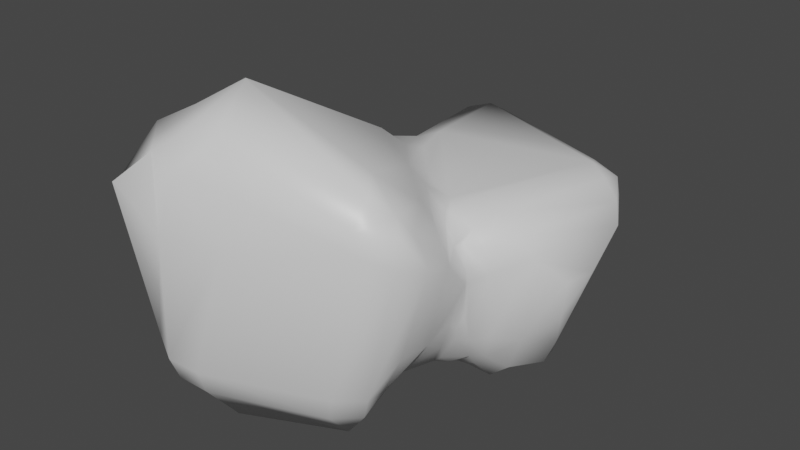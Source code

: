 # Source: rock_2.blend  (saved by Blender 2.91.10; exported with 4.5.12 LTS)
import bpy
from mathutils import Matrix  # noqa: F401  (used for matrix-valued properties, if any)

bpy.ops.wm.read_factory_settings(use_empty=True)
scene = bpy.context.scene
scene.name = 'Scene'

# ---- collections
col_collection = bpy.data.collections.new('Collection'); scene.collection.children.link(col_collection)

# ---- materials (node trees are filled in below, after node groups)
mat_material = bpy.data.materials.new('Material')
mat_material.alpha_threshold = 0.0
mat_material.use_transparent_shadow = False
mat_material.line_color = (0.0, 0.0, 0.0, 1.0)

# ---- material node trees
mat_material.use_nodes = True; mat_material.node_tree.nodes.clear()
_N = mat_material.node_tree.nodes; _L = mat_material.node_tree.links
n0 = _N.new('ShaderNodeOutputMaterial'); n0.name = 'Material Output'; n0.location = (300, 300)
n1 = _N.new('ShaderNodeBsdfPrincipled'); n1.name = 'Principled BSDF'; n1.location = (10, 300)
n1.distribution = 'GGX'
n1.subsurface_method = 'BURLEY'
n1.inputs[2].default_value = 0.4
n1.inputs[3].default_value = 1.45
n1.inputs[27].default_value = (0.0, 0.0, 0.0, 1.0)
n1.inputs[28].default_value = 1.0
_L.new(n1.outputs[0], n0.inputs[0])
n0.is_active_output = True

# ---- world
world_world = bpy.data.worlds.new('World'); scene.world = world_world
world_world.use_nodes = True; world_world.node_tree.nodes.clear()
_N = world_world.node_tree.nodes; _L = world_world.node_tree.links
n0 = _N.new('ShaderNodeOutputWorld'); n0.name = 'World Output'; n0.location = (300, 300)
n1 = _N.new('ShaderNodeBackground'); n1.name = 'Background'; n1.location = (10, 300)
n1.inputs[0].default_value = (0.05088, 0.05088, 0.05088, 1.0)
_L.new(n1.outputs[0], n0.inputs[0])
n0.is_active_output = True
world_world.color = (0.05088, 0.05088, 0.05088)
world_world.use_sun_shadow = False
world_world.sun_shadow_jitter_overblur = 0.0

# ---- meshes
me_cube = bpy.data.meshes.new('Cube')
me_cube.from_pydata([(1.373, 0.9696, 0.7535), (1.577, 0.1045, -0.182), (1.977, 1.232, -0.07947), (1.451, 0.6556, 0.7086), (1.892, 1.384, 0.5776), (1.813, 0.7593, 0.4053), (1.801, 0.5218, -0.1347), (1.569, 0.4033, 0.168), (1.864, 0.5905, 0.09051), (1.915, 1.346, 0.3476), (2.022, 0.8591, -0.09741), (1.904, 0.8516, 0.1836), (1.118, 2.482, 0.4437), (1.162, 1.767, 1.047), (1.796, 2.148, 0.2056), (1.16, 2.36, 0.7324), (1.42, 2.539, 0.3949), (1.448, 2.415, 0.672), (1.73, 1.842, 0.7734), (1.082, 2.075, 1.094), (1.488, 2.235, 0.7852), (1.669, 2.416, 0.3075), (1.798, 2.042, 0.6118), (1.623, 2.328, 0.6105), (1.968, 1.352, -0.688), (1.568, 0.1536, -0.5865), (1.351, 0.7493, -1.314), (2.005, 0.7772, -0.6939), (1.953, 0.9464, -1.127), (1.856, 0.7259, -0.9827), (1.506, 0.247, -0.9253), (1.817, 0.4354, -0.6358), (1.753, 0.4843, -0.9459), (1.68, 0.8723, -1.364), (1.44, 0.4357, -1.195), (1.703, 0.6249, -1.131), (2.148, 2.346, -1.056), (1.108, 1.695, -2.072), (0.7677, 2.419, -0.829), (1.903, 2.028, -1.594), (1.781, 2.644, -1.268), (1.6, 2.352, -1.5), (0.918, 2.234, -1.768), (1.504, 1.912, -1.812), (1.368, 2.27, -1.653), (1.356, 2.556, -0.8833), (0.6787, 2.281, -1.328), (1.28, 2.402, -1.411), (0.738, 0.8033, 0.9157), (1.214, -0.04121, -0.1192), (1.026, 0.391, 0.645), (1.146, 0.03826, 0.2722), (-0.5342, 1.018, -0.02478), (0.3722, 1.301, 1.124), (0.009367, 1.96, 0.5272), (-0.1154, 1.167, 0.5934), (-0.3959, 1.501, 0.1686), (-0.1602, 1.474, 0.6257), (0.181, 1.553, 1.168), (0.1646, 1.123, 0.8317), (-0.008648, 1.525, 0.9103), (-0.2359, 1.755, 0.5236), (0.1148, 1.869, 0.8137), (-0.1222, 1.672, 0.7967), (0.7634, 0.3885, -1.31), (1.204, -0.08114, -0.5557), (0.03458, 0.6624, -1.054), (1.015, 0.2348, -1.119), (0.2864, 0.5944, -1.156), (0.6887, 0.1306, -1.084), (1.147, 0.03589, -0.8708), (-0.424, 1.998, -1.028), (-0.1288, 1.542, -1.523), (-0.6167, 0.9148, -0.3998), (-0.3215, 2.004, -1.227), (-0.6126, 1.813, -0.905), (-0.5897, 1.781, -1.192), (-0.3532, 1.19, -1.204), (-0.3243, 1.798, -1.469), (-0.4968, 1.671, -1.306), (-0.7358, 1.556, -0.8589), (-0.3917, 1.089, -1.019), (-0.6005, 1.586, -1.128), (-0.7405, 1.307, -0.779), (-0.4443, 1.203, 0.1476), (0.1418, 0.1289, 0.9663), (0.4272, 0.1068, 0.8821), (0.1203, 0.3968, 0.8425), (0.3981, 0.3202, 0.829), (0.8663, -0.4083, 0.3006), (0.1682, -0.1908, 1.099), (0.1724, -0.8859, 0.6352), (0.6384, -0.3266, 0.6757), (0.7183, -0.7444, 0.6734), (0.571, -0.5952, 0.7904), (0.1336, -0.4871, 1.023), (0.4493, -0.2627, 0.9528), (0.4074, -0.5341, 0.9351), (0.4702, -0.9392, 0.6641), (0.1381, -0.7369, 0.8785), (0.4105, -0.71, 0.833), (1.364, -0.8651, -0.3433), (0.2847, -1.655, -0.08135), (0.8748, -1.505, -0.9716), (1.063, -1.32, -0.1114), (1.217, -1.327, -0.7055), (1.04, -1.433, -0.7003), (0.6431, -1.597, -0.7196), (0.6866, -1.514, -0.1811), (0.8681, -1.503, -0.6951), (1.083, -1.398, -0.9142), (0.7409, -1.568, -0.9136), (0.9442, -1.484, -0.8319), (-1.133, 0.1518, 0.07039), (-0.168, 0.1867, 0.9923), (-0.5698, 0.7665, 0.261), (-0.2901, 0.6919, 0.6465), (-0.4659, 0.607, 0.5517), (-0.6901, 0.2907, 0.7439), (-0.7048, 0.6383, 0.2351), (-0.573, 0.501, 0.5658), (-0.1898, 0.436, 0.8037), (-0.4604, 0.2589, 0.9452), (-0.4233, 0.4599, 0.7266), (-1.188, 0.1786, -0.2974), (-0.3762, 0.4849, -0.9989), (-0.7372, 0.7287, -0.4625), (-0.8741, 0.4955, -0.7855), (-0.6937, 0.7482, -0.7195), (-0.5476, 0.8742, -0.752), (-0.6376, 0.5097, -0.928), (-0.313, 0.7454, -0.9286), (-0.5672, 0.7532, -0.8585), (-1.135, -0.02049, 0.1168), (-0.4136, -0.8394, 0.7183), (-0.197, -0.1335, 1.136), (-0.7884, -0.6625, 0.5421), (-0.7744, -0.1944, 0.8947), (-0.7129, -0.4429, 0.9249), (-0.3623, -0.7103, 0.9655), (-0.6722, -0.8171, 0.5158), (-0.5812, -0.5843, 0.937), (-0.4969, -0.1347, 1.029), (-0.2514, -0.4287, 1.064), (-0.5702, -0.4465, 1.063), (-0.761, -0.8365, -0.9859), (-0.7107, -1.19, -0.469), (-1.236, -0.1522, -0.2833), (-0.6869, -1.004, -0.9295), (-0.9677, -0.7111, -0.9261), (-0.9726, -0.9492, -0.8571), (-0.9963, -0.8777, -0.3173), (-0.771, -1.181, -0.7416), (-0.9433, -1.03, -0.7255), (-1.152, -0.6403, -0.7771), (-1.054, -0.7088, -0.2767), (-1.047, -0.8694, -0.7191), (-1.24, -0.5401, -0.5974), (-1.004, 0.4553, -0.5972), (-0.8784, -0.2299, 0.6261), (-0.8621, 0.3666, 0.3462), (-0.2019, 0.5952, -0.9781), (0.462, 0.2938, 0.8105), (-0.6223, 0.8821, -0.407), (-0.05092, 0.8609, 0.6506), (-0.2538, 0.7416, -0.9302), (0.4606, 0.4395, 0.82), (-0.5788, 0.8608, -0.02679), (-0.5377, 0.9196, 0.05013), (-0.385, 0.9033, -0.8755), (-0.507, 0.8865, 0.2014), (-0.3044, 0.8267, 0.522), (-0.417, 0.9706, 0.2907), (-0.2077, 0.7992, 0.6137), (0.4964, 0.6912, 0.8403), (-0.6319, 0.9143, -0.5339), (-0.6082, 0.9207, -0.5734), (1.179, -0.1169, -0.4551), (1.171, -0.1071, -0.5615), (-0.5219, 0.9666, -0.754), (1.025, -0.1611, -0.05665), (-0.509, 0.9603, -0.7681), (0.521, 0.1183, 0.7887), (0.6733, -0.04675, 0.6758), (0.8608, 0.06731, 0.5648), (0.8823, -0.1422, 0.373), (0.9004, -0.138, 0.3338), (0.1269, 0.7017, 0.7685), (0.8144, -0.2614, -1.008), (0.7556, -0.4725, -1.007), (0.9728, -0.4192, -0.9285), (0.0176, 0.5557, -1.019), (0.2122, 0.4076, -1.038), (0.5826, 0.003324, -1.044), (1.078, -0.1426, -0.8459), (1.125, -0.0653, -0.7401), (0.263, 0.8351, 0.8086)], [], [(54, 12, 38, 71), (37, 26, 64, 72), (1, 49, 65, 25), (14, 2, 24, 36), (0, 3, 5, 4), (3, 7, 8, 5), (1, 6, 8, 7), (6, 10, 11, 8), (2, 9, 11, 10), (9, 4, 5, 11), (5, 8, 11), (12, 15, 17, 16), (15, 19, 20, 17), (13, 18, 20, 19), (18, 22, 23, 20), (14, 21, 23, 22), (21, 16, 17, 23), (17, 20, 23), (24, 27, 29, 28), (27, 31, 32, 29), (25, 30, 32, 31), (30, 34, 35, 32), (26, 33, 35, 34), (33, 28, 29, 35), (29, 32, 35), (36, 39, 41, 40), (39, 43, 44, 41), (37, 42, 44, 43), (42, 46, 47, 44), (38, 45, 47, 46), (45, 40, 41, 47), (41, 44, 47), (84, 55, 57, 56), (55, 59, 60, 57), (53, 58, 60, 59), (58, 62, 63, 60), (54, 61, 63, 62), (61, 56, 57, 63), (57, 60, 63), (64, 67, 69, 68), (71, 74, 76, 75), (74, 78, 79, 76), (72, 77, 79, 78), (77, 81, 82, 79), (83, 80, 82, 81), (80, 75, 76, 82), (76, 79, 82), (54, 71, 75, 61), (61, 75, 80, 56), (56, 80, 83, 84), (12, 54, 62, 15), (15, 62, 58, 19), (19, 58, 53, 13), (2, 14, 22, 9), (9, 22, 18, 4), (4, 18, 13, 0), (72, 64, 68, 77), (77, 68, 66, 81), (26, 37, 43, 33), (33, 43, 39, 28), (28, 39, 36, 24), (25, 65, 70, 30), (30, 70, 67, 34), (34, 67, 64, 26), (1, 25, 31, 6), (6, 31, 27, 10), (10, 27, 24, 2), (71, 38, 46, 74), (74, 46, 42, 78), (78, 42, 37, 72), (49, 1, 7, 51), (51, 7, 3, 50), (50, 3, 0, 48), (38, 12, 16, 45), (45, 16, 21, 40), (40, 21, 14, 36), (53, 48, 0, 13), (73, 52, 84, 83), (147, 133, 113, 124), (102, 91, 134, 146), (85, 114, 135, 90), (85, 86, 88, 87), (89, 92, 94, 93), (92, 96, 97, 94), (90, 95, 97, 96), (95, 99, 100, 97), (91, 98, 100, 99), (98, 93, 94, 100), (94, 97, 100), (101, 104, 106, 105), (104, 108, 109, 106), (102, 107, 109, 108), (107, 111, 112, 109), (103, 110, 112, 111), (110, 105, 106, 112), (106, 109, 112), (115, 119, 120, 117), (160, 118, 120, 119), (118, 122, 123, 120), (114, 121, 123, 122), (121, 116, 117, 123), (117, 120, 123), (158, 126, 128, 127), (125, 130, 132, 131), (130, 127, 128, 132), (128, 129, 132), (159, 136, 138, 137), (136, 140, 141, 138), (134, 139, 141, 140), (139, 143, 144, 141), (135, 142, 144, 143), (142, 137, 138, 144), (138, 141, 144), (145, 148, 150, 149), (148, 152, 153, 150), (146, 151, 153, 152), (151, 155, 156, 153), (157, 154, 156, 155), (154, 149, 150, 156), (150, 153, 156), (125, 145, 149, 130), (130, 149, 154, 127), (127, 154, 157, 158), (146, 134, 140, 151), (151, 140, 136, 155), (155, 136, 159, 157), (91, 102, 108, 98), (98, 108, 104, 93), (93, 104, 101, 89), (119, 126, 158, 160), (90, 135, 143, 95), (95, 143, 139, 99), (99, 139, 134, 91), (85, 90, 96, 86), (145, 103, 111, 148), (148, 111, 107, 152), (152, 107, 102, 146), (135, 114, 122, 142), (142, 122, 118, 137), (137, 118, 160, 159), (114, 85, 87, 121), (147, 124, 158, 157), (133, 147, 157, 159), (124, 113, 160, 158), (113, 133, 159, 160), (52, 73, 163, 167, 168), (183, 184, 50, 48, 174, 166, 162, 182), (180, 49, 51, 185, 186), (185, 51, 50, 184), (191, 66, 192), (66, 68, 69, 193, 192), (69, 67, 70, 194, 190, 188), (194, 70, 65, 178, 195), (193, 69, 188, 189), (181, 83, 81, 66, 191, 161, 165, 169), (174, 48, 53, 59, 196), (196, 59, 55, 164, 187), (164, 55, 84, 172, 171, 173), (178, 65, 49, 180, 177), (163, 73, 83, 181, 179, 176, 175), (84, 52, 168, 170, 172), (103, 145, 125, 161, 191, 192, 193, 189), (186, 89, 101, 177, 180), (187, 87, 88, 166, 174, 196), (162, 88, 86, 182), (88, 162, 166), (115, 117, 116, 171, 172, 170), (128, 126, 175, 176, 129), (176, 179, 129), (129, 179, 181, 169, 131, 132), (161, 125, 131, 165), (165, 131, 169), (115, 170, 168, 167), (175, 126, 119, 115, 167, 163), (183, 182, 86, 96, 92), (184, 183, 92, 89, 186, 185), (116, 121, 87, 187, 164, 173), (116, 173, 171), (110, 103, 189, 188, 190), (195, 105, 110, 190, 194), (101, 105, 195, 178, 177)])
me_cube.polygons.foreach_set('use_smooth', [True] * 181)
_uv = me_cube.uv_layers.new(name='UVMap')
_uv.uv.foreach_set('vector', [0.1882, 0.5583, 0.3119, 0.5585, 0.315, 0.6915, 0.1851, 0.6917, 0.4354, 0.8161, 0.5644, 0.8325, 0.566, 0.9185, 0.4338, 0.9344, 0.7181, 0.5931, 0.7819, 0.5931, 0.7819, 0.6569, 0.7181, 0.6569, 0.4461, 0.5679, 0.5534, 0.5822, 0.559, 0.6689, 0.4407, 0.6824, 0.5499, 0.4159, 0.5912, 0.4172, 0.5962, 0.4583, 0.5623, 0.4587, 0.5912, 0.4172, 0.625, 0.415, 0.625, 0.4598, 0.5962, 0.4583, 0.7181, 0.5931, 0.6679, 0.5827, 0.6652, 0.5378, 0.71, 0.5417, 0.6679, 0.5827, 0.625, 0.5708, 0.625, 0.5296, 0.6652, 0.5378, 0.5534, 0.5822, 0.5637, 0.5399, 0.5964, 0.5398, 0.5923, 0.5802, 0.5637, 0.5399, 0.573, 0.5, 0.6071, 0.5, 0.5964, 0.5398, 0.5962, 0.4583, 0.625, 0.4598, 0.6085, 0.5, 0.3119, 0.5585, 0.3083, 0.5305, 0.3376, 0.5333, 0.3419, 0.5601, 0.3083, 0.5305, 0.301, 0.5, 0.3327, 0.5, 0.3376, 0.5333, 0.4498, 0.4262, 0.4518, 0.4632, 0.4173, 0.4642, 0.4141, 0.4305, 0.4518, 0.4632, 0.4592, 0.5, 0.4253, 0.5, 0.4173, 0.4642, 0.4461, 0.5679, 0.4123, 0.5634, 0.4173, 0.5331, 0.4507, 0.534, 0.4123, 0.5634, 0.375, 0.5594, 0.375, 0.5324, 0.4173, 0.5331, 0.3376, 0.5333, 0.3327, 0.5, 0.375, 0.5355, 0.559, 0.6689, 0.5949, 0.6632, 0.5965, 0.706, 0.5636, 0.7102, 0.5949, 0.6632, 0.625, 0.657, 0.625, 0.7018, 0.5965, 0.706, 0.7181, 0.6569, 0.7153, 0.7036, 0.6664, 0.7018, 0.6671, 0.657, 0.6172, 0.8415, 0.625, 0.8309, 0.625, 0.7847, 0.6102, 0.7948, 0.5644, 0.8325, 0.5645, 0.7906, 0.5939, 0.7938, 0.5945, 0.8374, 0.5645, 0.7906, 0.5672, 0.75, 0.5988, 0.75, 0.5939, 0.7938, 0.5965, 0.706, 0.625, 0.7018, 0.6029, 0.75, 0.4407, 0.6824, 0.441, 0.7157, 0.4125, 0.7165, 0.4101, 0.6864, 0.441, 0.7157, 0.4459, 0.75, 0.4185, 0.75, 0.4125, 0.7165, 0.4354, 0.8161, 0.4072, 0.8126, 0.4113, 0.783, 0.4386, 0.7836, 0.3091, 0.7346, 0.3142, 0.75, 0.3405, 0.75, 0.3368, 0.7259, 0.315, 0.6915, 0.3433, 0.6885, 0.3403, 0.7149, 0.3137, 0.719, 0.3433, 0.6885, 0.375, 0.6814, 0.375, 0.7097, 0.3403, 0.7149, 0.3522, 0.7101, 0.3371, 0.75, 0.375, 0.7142, 0.4424, 0.1832, 0.4455, 0.2167, 0.4133, 0.2176, 0.4098, 0.1876, 0.4455, 0.2167, 0.4515, 0.25, 0.4186, 0.25, 0.4133, 0.2176, 0.4479, 0.3229, 0.413, 0.3189, 0.4157, 0.2855, 0.4487, 0.2861, 0.194, 0.5117, 0.1887, 0.5, 0.1582, 0.5, 0.1626, 0.5195, 0.1882, 0.5583, 0.1575, 0.5594, 0.1603, 0.5325, 0.1902, 0.5302, 0.1575, 0.5594, 0.125, 0.5614, 0.125, 0.533, 0.1603, 0.5325, 0.1457, 0.5346, 0.1615, 0.5, 0.125, 0.5298, 0.566, 0.9185, 0.5955, 0.9132, 0.5948, 0.9558, 0.5671, 0.9599, 0.1851, 0.6917, 0.1856, 0.7191, 0.1585, 0.7149, 0.1563, 0.6886, 0.1856, 0.7191, 0.1893, 0.75, 0.1623, 0.75, 0.1585, 0.7149, 0.4338, 0.9344, 0.4363, 0.9661, 0.4101, 0.9659, 0.4062, 0.9371, 0.438, 0.01079, 0.444, 0.0, 0.4173, 0.0, 0.4104, 0.01824, 0.4375, 0.06689, 0.4079, 0.06365, 0.4091, 0.03425, 0.4367, 0.03461, 0.1375, 0.6815, 0.125, 0.6859, 0.125, 0.7119, 0.1455, 0.7099, 0.1585, 0.7149, 0.1623, 0.75, 0.125, 0.7081, 0.1882, 0.5583, 0.1851, 0.6917, 0.1563, 0.6886, 0.1575, 0.5594, 0.1575, 0.5594, 0.1563, 0.6886, 0.125, 0.6805, 0.125, 0.5614, 0.4098, 0.1876, 0.4079, 0.06365, 0.4375, 0.06689, 0.4424, 0.1832, 0.3119, 0.5585, 0.1882, 0.5583, 0.1902, 0.5302, 0.3083, 0.5305, 0.3083, 0.5305, 0.1902, 0.5302, 0.1934, 0.5, 0.301, 0.5, 0.4141, 0.4305, 0.413, 0.3189, 0.4479, 0.3229, 0.4498, 0.4262, 0.5534, 0.5822, 0.4461, 0.5679, 0.4507, 0.534, 0.5637, 0.5399, 0.5637, 0.5399, 0.4507, 0.534, 0.4518, 0.4632, 0.5623, 0.4587, 0.5623, 0.4587, 0.4518, 0.4632, 0.4498, 0.4262, 0.5499, 0.4159, 0.4338, 0.9344, 0.566, 0.9185, 0.5671, 0.9599, 0.4363, 0.9661, 0.4406, 0.0, 0.5702, 0.0, 0.5653, 0.04028, 0.4367, 0.03461, 0.5644, 0.8325, 0.4354, 0.8161, 0.4386, 0.7836, 0.5645, 0.7906, 0.5645, 0.7906, 0.4386, 0.7836, 0.441, 0.7157, 0.5636, 0.7102, 0.5636, 0.7102, 0.441, 0.7157, 0.4407, 0.6824, 0.559, 0.6689, 0.7181, 0.6569, 0.7819, 0.6569, 0.7826, 0.7037, 0.7153, 0.7036, 0.625, 0.8403, 0.625, 0.9076, 0.5955, 0.9132, 0.5945, 0.8374, 0.5945, 0.8374, 0.5955, 0.9132, 0.566, 0.9185, 0.5644, 0.8325, 0.7181, 0.5931, 0.7181, 0.6569, 0.6671, 0.657, 0.6679, 0.5827, 0.6679, 0.5827, 0.6671, 0.657, 0.5949, 0.6632, 0.5923, 0.5802, 0.5923, 0.5802, 0.5949, 0.6632, 0.559, 0.6689, 0.5534, 0.5822, 0.1851, 0.6917, 0.315, 0.6915, 0.3137, 0.719, 0.1856, 0.7191, 0.1856, 0.7191, 0.3137, 0.719, 0.3094, 0.75, 0.1893, 0.75, 0.4062, 0.9371, 0.4072, 0.8126, 0.4354, 0.8161, 0.4338, 0.9344, 0.7819, 0.5931, 0.7181, 0.5931, 0.71, 0.5417, 0.7821, 0.541, 0.625, 0.3429, 0.625, 0.415, 0.5912, 0.4172, 0.5928, 0.3378, 0.5928, 0.3378, 0.5912, 0.4172, 0.5499, 0.4159, 0.5518, 0.333, 0.315, 0.6915, 0.3119, 0.5585, 0.3419, 0.5601, 0.3433, 0.6885, 0.3433, 0.6885, 0.3419, 0.5601, 0.4123, 0.5634, 0.4101, 0.6864, 0.4101, 0.6864, 0.4123, 0.5634, 0.4461, 0.5679, 0.4407, 0.6824, 0.4479, 0.3229, 0.5518, 0.333, 0.5499, 0.4159, 0.4498, 0.4262, 0.4617, 0.09416, 0.4651, 0.156, 0.4424, 0.1832, 0.4375, 0.06689, 0.4617, 0.09416, 0.538, 0.1055, 0.5347, 0.1436, 0.4651, 0.156, 0.4354, 0.8161, 0.5644, 0.8325, 0.566, 0.9185, 0.4338, 0.9344, 0.7181, 0.5931, 0.7819, 0.5931, 0.7819, 0.6569, 0.7181, 0.6569, 0.7181, 0.5931, 0.6679, 0.5827, 0.6652, 0.5378, 0.71, 0.5417, 0.559, 0.6689, 0.5949, 0.6632, 0.5965, 0.706, 0.5636, 0.7102, 0.5949, 0.6632, 0.625, 0.657, 0.625, 0.7018, 0.5965, 0.706, 0.7181, 0.6569, 0.7153, 0.7036, 0.6664, 0.7018, 0.6671, 0.657, 0.6172, 0.8415, 0.625, 0.8309, 0.625, 0.7847, 0.6102, 0.7948, 0.5644, 0.8325, 0.5645, 0.7906, 0.5939, 0.7938, 0.5945, 0.8374, 0.5645, 0.7906, 0.5672, 0.75, 0.5988, 0.75, 0.5939, 0.7938, 0.5965, 0.706, 0.625, 0.7018, 0.6029, 0.75, 0.4407, 0.6824, 0.441, 0.7157, 0.4125, 0.7165, 0.4101, 0.6864, 0.441, 0.7157, 0.4459, 0.75, 0.4185, 0.75, 0.4125, 0.7165, 0.4354, 0.8161, 0.4072, 0.8126, 0.4113, 0.783, 0.4386, 0.7836, 0.3091, 0.7346, 0.3142, 0.75, 0.3405, 0.75, 0.3368, 0.7259, 0.315, 0.6915, 0.3433, 0.6885, 0.3403, 0.7149, 0.3137, 0.719, 0.3433, 0.6885, 0.375, 0.6814, 0.375, 0.7097, 0.3403, 0.7149, 0.3522, 0.7101, 0.3371, 0.75, 0.375, 0.7142, 0.5556, 0.2907, 0.5654, 0.25, 0.6011, 0.25, 0.5943, 0.2944, 0.5573, 0.1678, 0.5912, 0.1629, 0.5904, 0.207, 0.5559, 0.2096, 0.5912, 0.1629, 0.625, 0.1601, 0.625, 0.2101, 0.5904, 0.207, 0.7819, 0.5931, 0.7821, 0.541, 0.827, 0.5399, 0.8287, 0.5899, 0.6306, 0.3425, 0.625, 0.3421, 0.625, 0.2975, 0.6205, 0.2963, 0.5943, 0.2944, 0.6011, 0.25, 0.625, 0.298, 0.4424, 0.1832, 0.4455, 0.2167, 0.4133, 0.2176, 0.4098, 0.1876, 0.1882, 0.5583, 0.1575, 0.5594, 0.1603, 0.5325, 0.1902, 0.5302, 0.1575, 0.5594, 0.125, 0.5614, 0.125, 0.533, 0.1603, 0.5325, 0.1457, 0.5346, 0.1615, 0.5, 0.125, 0.5298, 0.5624, 0.08135, 0.5653, 0.04028, 0.5939, 0.04461, 0.5938, 0.08691, 0.5653, 0.04028, 0.5702, 0.0, 0.5977, 0.0, 0.5939, 0.04461, 0.566, 0.9185, 0.5955, 0.9132, 0.5948, 0.9558, 0.5671, 0.9599, 0.5955, 0.9132, 0.625, 0.9076, 0.625, 0.953, 0.5948, 0.9558, 0.7819, 0.6569, 0.8293, 0.6572, 0.828, 0.7021, 0.7826, 0.7037, 0.6182, 0.09263, 0.625, 0.0918, 0.625, 0.04718, 0.6103, 0.0471, 0.5939, 0.04461, 0.5977, 0.0, 0.625, 0.04788, 0.1851, 0.6917, 0.1856, 0.7191, 0.1585, 0.7149, 0.1563, 0.6886, 0.1856, 0.7191, 0.1893, 0.75, 0.1623, 0.75, 0.1585, 0.7149, 0.4338, 0.9344, 0.4363, 0.9661, 0.4101, 0.9659, 0.4062, 0.9371, 0.438, 0.01079, 0.444, 0.0, 0.4173, 0.0, 0.4104, 0.01824, 0.4375, 0.06689, 0.4079, 0.06365, 0.4091, 0.03425, 0.4367, 0.03461, 0.1375, 0.6815, 0.125, 0.6859, 0.125, 0.7119, 0.1455, 0.7099, 0.1585, 0.7149, 0.1623, 0.75, 0.125, 0.7081, 0.1882, 0.5583, 0.1851, 0.6917, 0.1563, 0.6886, 0.1575, 0.5594, 0.1575, 0.5594, 0.1563, 0.6886, 0.125, 0.6805, 0.125, 0.5614, 0.4098, 0.1876, 0.4079, 0.06365, 0.4375, 0.06689, 0.4424, 0.1832, 0.4338, 0.9344, 0.566, 0.9185, 0.5671, 0.9599, 0.4363, 0.9661, 0.4406, 0.0, 0.5702, 0.0, 0.5653, 0.04028, 0.4367, 0.03461, 0.4367, 0.03461, 0.5653, 0.04028, 0.5624, 0.08135, 0.4375, 0.06689, 0.5644, 0.8325, 0.4354, 0.8161, 0.4386, 0.7836, 0.5645, 0.7906, 0.5645, 0.7906, 0.4386, 0.7836, 0.441, 0.7157, 0.5636, 0.7102, 0.5636, 0.7102, 0.441, 0.7157, 0.4407, 0.6824, 0.559, 0.6689, 0.5559, 0.2096, 0.4455, 0.2167, 0.4424, 0.1832, 0.5573, 0.1678, 0.7181, 0.6569, 0.7819, 0.6569, 0.7826, 0.7037, 0.7153, 0.7036, 0.625, 0.8403, 0.625, 0.9076, 0.5955, 0.9132, 0.5945, 0.8374, 0.5945, 0.8374, 0.5955, 0.9132, 0.566, 0.9185, 0.5644, 0.8325, 0.7181, 0.5931, 0.7181, 0.6569, 0.6671, 0.657, 0.6679, 0.5827, 0.1851, 0.6917, 0.315, 0.6915, 0.3137, 0.719, 0.1856, 0.7191, 0.1856, 0.7191, 0.3137, 0.719, 0.3094, 0.75, 0.1893, 0.75, 0.4062, 0.9371, 0.4072, 0.8126, 0.4354, 0.8161, 0.4338, 0.9344, 0.7819, 0.6569, 0.7819, 0.5931, 0.8287, 0.5899, 0.8293, 0.6572, 0.625, 0.09279, 0.625, 0.1601, 0.5912, 0.1629, 0.5938, 0.08691, 0.5938, 0.08691, 0.5912, 0.1629, 0.5573, 0.1678, 0.5624, 0.08135, 0.7819, 0.5931, 0.7181, 0.5931, 0.71, 0.5417, 0.7821, 0.541, 0.4617, 0.09416, 0.4651, 0.156, 0.4424, 0.1832, 0.4375, 0.06689, 0.538, 0.1055, 0.4617, 0.09416, 0.4375, 0.06689, 0.5624, 0.08135, 0.4651, 0.156, 0.5347, 0.1436, 0.5573, 0.1678, 0.4424, 0.1832, 0.5347, 0.1436, 0.538, 0.1055, 0.5624, 0.08135, 0.5573, 0.1678, 0.4651, 0.156, 0.4617, 0.09416, 0.4698, 0.09535, 0.4681, 0.1295, 0.4676, 0.1556, 0.594, 0.2981, 0.5942, 0.2979, 0.5928, 0.3378, 0.5518, 0.333, 0.5556, 0.291, 0.5708, 0.3008, 0.573, 0.3005, 0.5899, 0.2985, 0.8136, 0.5909, 0.7819, 0.5931, 0.7821, 0.541, 0.8218, 0.54, 0.8202, 0.5447, 0.6217, 0.3016, 0.6306, 0.3425, 0.625, 0.3421, 0.625, 0.301, 0.5647, 0.04823, 0.5653, 0.04028, 0.5794, 0.04241, 0.5653, 0.04028, 0.5702, 0.0, 0.5977, 0.0, 0.5962, 0.018, 0.5794, 0.04241, 0.5948, 0.9558, 0.5955, 0.9132, 0.625, 0.9076, 0.625, 0.9259, 0.6217, 0.9276, 0.6103, 0.9544, 0.8009, 0.7031, 0.7826, 0.7037, 0.7819, 0.6569, 0.7887, 0.6569, 0.7902, 0.6822, 0.5962, 0.018, 0.5977, 0.0, 0.6117, 0.02454, 0.6073, 0.02143, 0.4754, 0.07129, 0.4375, 0.06689, 0.4367, 0.03461, 0.5653, 0.04028, 0.5647, 0.04823, 0.5473, 0.04689, 0.4995, 0.04983, 0.4765, 0.05943, 0.5556, 0.291, 0.5518, 0.333, 0.4479, 0.3229, 0.4487, 0.2861, 0.555, 0.2907, 0.555, 0.2907, 0.4487, 0.2861, 0.4455, 0.2167, 0.4956, 0.2134, 0.5364, 0.262, 0.4956, 0.2134, 0.4455, 0.2167, 0.4424, 0.1832, 0.4715, 0.1793, 0.4655, 0.1887, 0.4705, 0.1999, 0.7887, 0.6569, 0.7819, 0.6569, 0.7819, 0.5931, 0.8136, 0.5909, 0.79, 0.6408, 0.4698, 0.09535, 0.4617, 0.09416, 0.4375, 0.06689, 0.4754, 0.07129, 0.4742, 0.07221, 0.4732, 0.08643, 0.4717, 0.08942, 0.4424, 0.1832, 0.4651, 0.156, 0.4676, 0.1556, 0.473, 0.1676, 0.4715, 0.1793, 0.315, 0.6915, 0.1851, 0.6917, 0.1882, 0.5583, 0.2534, 0.5584, 0.2663, 0.5673, 0.2828, 0.5784, 0.3056, 0.5869, 0.3126, 0.5878, 0.5558, 0.6198, 0.559, 0.6689, 0.4407, 0.6824, 0.4446, 0.6, 0.5015, 0.6103, 0.6113, 0.4159, 0.625, 0.415, 0.625, 0.4598, 0.6209, 0.4596, 0.6147, 0.4331, 0.6146, 0.4326, 0.6579, 0.5363, 0.6652, 0.5378, 0.6679, 0.5827, 0.6313, 0.5725, 0.625, 0.4598, 0.622, 0.4671, 0.6209, 0.4596, 0.5556, 0.2907, 0.5943, 0.2944, 0.5928, 0.3378, 0.583, 0.3366, 0.5716, 0.3279, 0.5536, 0.3135, 0.4133, 0.2176, 0.4455, 0.2167, 0.451, 0.2473, 0.4458, 0.25, 0.4186, 0.25, 0.443, 0.286, 0.4146, 0.2993, 0.4157, 0.2855, 0.1626, 0.5195, 0.1756, 0.5163, 0.1774, 0.5146, 0.1911, 0.5053, 0.1887, 0.5, 0.1582, 0.5, 0.2534, 0.5584, 0.1882, 0.5583, 0.1902, 0.5302, 0.2139, 0.5303, 0.2139, 0.5303, 0.1902, 0.5302, 0.1917, 0.5165, 0.5556, 0.2907, 0.5536, 0.3135, 0.5194, 0.2937, 0.4935, 0.288, 0.4485, 0.2805, 0.4455, 0.2167, 0.5559, 0.2096, 0.5556, 0.2907, 0.4935, 0.288, 0.4612, 0.2754, 0.5925, 0.5881, 0.6033, 0.5806, 0.6679, 0.5827, 0.6671, 0.657, 0.5949, 0.6632, 0.5922, 0.5886, 0.5925, 0.5881, 0.5949, 0.6632, 0.559, 0.6689, 0.5558, 0.6198, 0.5601, 0.6213, 0.5928, 0.3378, 0.625, 0.3429, 0.625, 0.415, 0.6113, 0.4159, 0.6017, 0.3793, 0.5924, 0.3566, 0.5928, 0.3378, 0.5924, 0.3566, 0.583, 0.3366, 0.3433, 0.6885, 0.315, 0.6915, 0.3126, 0.5878, 0.3153, 0.5889, 0.3422, 0.5872, 0.4119, 0.5871, 0.4101, 0.6864, 0.3433, 0.6885, 0.3422, 0.5872, 0.3529, 0.5876, 0.4407, 0.6824, 0.4101, 0.6864, 0.4119, 0.5871, 0.4328, 0.5976, 0.4446, 0.6])
me_cube.materials.append(mat_material)
me_cube.use_remesh_preserve_volume = False
me_cube.use_remesh_preserve_attributes = False
me_cube.use_mirror_vertex_groups = False
me_cube.update()

# ---- objects
ob_cube = bpy.data.objects.new('Cube', me_cube)

# ---- transforms, parenting, visibility, modifiers, constraints
ob_cube.location = (0.0, 0.0, 4.409)
ob_cube.scale = (-6.626, -6.626, -6.626)
ob_cube.lock_rotations_4d = False
ob_cube.empty_display_type = 'ARROWS'
ob_cube.lineart.crease_threshold = 0.0

# ---- collection membership
col_collection.objects.link(ob_cube)

# ---- scene / render settings (as saved in the file)
scene.frame_start = 1; scene.frame_end = 250; scene.frame_set(0)
scene.render.engine = 'BLENDER_EEVEE_NEXT'
scene.cycles.use_denoising = False
scene.cycles.samples = 128
scene.cycles.sampling_pattern = 'TABULATED_SOBOL'
scene.cycles.use_adaptive_sampling = False
scene.cycles.use_light_tree = False
scene.view_settings.view_transform = 'Filmic'
bpy.context.view_layer.update()

# ---- added for rendering (the .blend has no active camera and no usable light): camera, sun
cam_auto = bpy.data.cameras.new('AutoCamera')
cam_auto.lens = 50.0
cam_auto.sensor_width = 36.0
cam_auto.clip_end = 1000.0
ob_auto_camera = bpy.data.objects.new('AutoCamera', cam_auto)
scene.collection.objects.link(ob_auto_camera)
ob_auto_camera.location = (35.9861, -50.0721, 38.6014)
ob_auto_camera.rotation_euler = (1.09748, -7.21219e-08, 0.694738)
scene.camera = ob_auto_camera
light_auto_sun = bpy.data.lights.new('AutoSun', 'SUN')
light_auto_sun.energy = 3.0
light_auto_sun.angle = 0.0523599
ob_auto_sun = bpy.data.objects.new('AutoSun', light_auto_sun)
scene.collection.objects.link(ob_auto_sun)
ob_auto_sun.rotation_euler = (0.872665, 0.174533, 0.523599)
bpy.context.view_layer.update()
